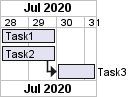

The diagram above was rendered by PlantUML. Its source (embedded in the PNG):
@startgantt

printscale weekly

Project starts at 2020/07/06
[Task1] lasts 2 weeks
[Task2] lasts 2 weeks
then [Task3] lasts 10 days

@endgantt